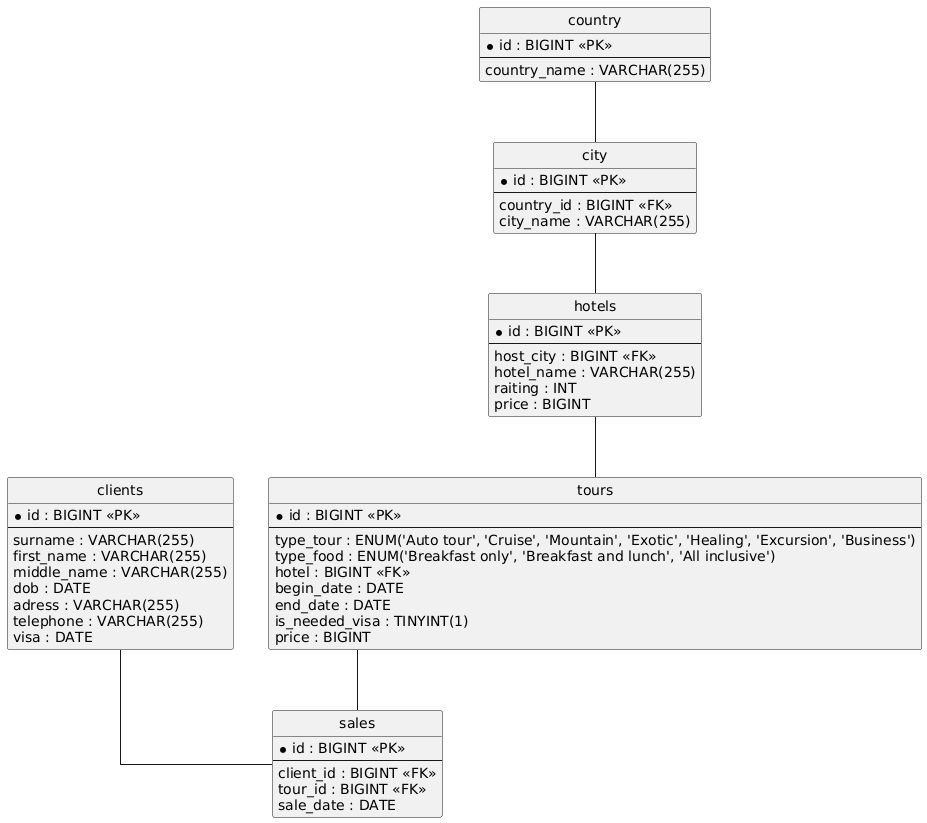

The diagram above was rendered by PlantUML. Its source (embedded in the PNG):
@startuml
hide circle
skinparam linetype ortho

entity "clients" as clients {
  * id : BIGINT <<PK>>
  --
  surname : VARCHAR(255)
  first_name : VARCHAR(255)
  middle_name : VARCHAR(255)
  dob : DATE
  adress : VARCHAR(255)
  telephone : VARCHAR(255)
  visa : DATE
}

entity "country" as country {
  * id : BIGINT <<PK>>
  --
  country_name : VARCHAR(255)
}

entity "city" as city {
  * id : BIGINT <<PK>>
  --
  country_id : BIGINT <<FK>>
  city_name : VARCHAR(255)
}

entity "hotels" as hotels {
  * id : BIGINT <<PK>>
  --
  host_city : BIGINT <<FK>>
  hotel_name : VARCHAR(255)
  raiting : INT
  price : BIGINT
}

entity "tours" as tours {
  * id : BIGINT <<PK>>
  --
  type_tour : ENUM('Auto tour', 'Cruise', 'Mountain', 'Exotic', 'Healing', 'Excursion', 'Business')
  type_food : ENUM('Breakfast only', 'Breakfast and lunch', 'All inclusive')
  hotel : BIGINT <<FK>>
  begin_date : DATE
  end_date : DATE
  is_needed_visa : TINYINT(1)
  price : BIGINT
}

entity "sales" as sales {
  * id : BIGINT <<PK>>
  --
  client_id : BIGINT <<FK>>
  tour_id : BIGINT <<FK>>
  sale_date : DATE
}

country -- city
city -- hotels
hotels -- tours
clients -- sales
tours -- sales
@enduml